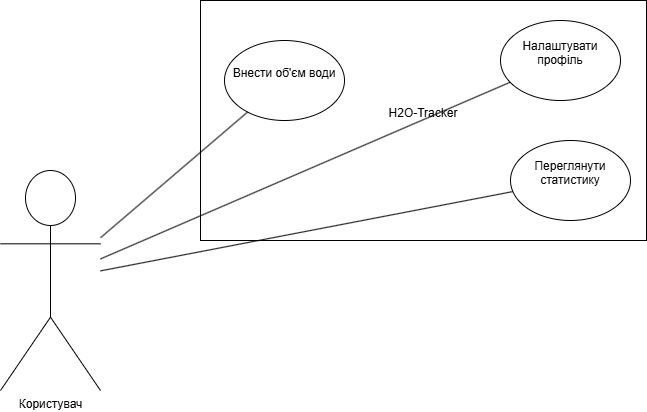

The diagram above was exported from draw.io. Its source (the exported page's mxGraphModel, read from the mxfile embedded in the PNG):
<mxGraphModel dx="1426" dy="777" grid="1" gridSize="10" guides="1" tooltips="1" connect="1" arrows="1" fold="1" page="1" pageScale="1" pageWidth="827" pageHeight="1169" math="0" shadow="0">
  <root>
    <mxCell id="0" />
    <mxCell id="1" parent="0" />
    <mxCell id="_IFD-AN7qlJTrVTPKIJv-1" parent="1" style="shape=umlActor;verticalLabelPosition=bottom;verticalAlign=top;html=1;" value="Користувач" vertex="1">
      <mxGeometry height="220" width="100" x="70" y="350" as="geometry" />
    </mxCell>
    <mxCell id="_IFD-AN7qlJTrVTPKIJv-2" parent="1" style="rounded=0;whiteSpace=wrap;html=1;" value="&#10;H2O-Tracker&#10;&#10;" vertex="1">
      <mxGeometry height="240" width="446" x="270" y="180" as="geometry" />
    </mxCell>
    <mxCell id="_IFD-AN7qlJTrVTPKIJv-3" parent="1" style="ellipse;whiteSpace=wrap;html=1;" value="&#10;Внести об'єм води&#10;&#10;" vertex="1">
      <mxGeometry height="80" width="120" x="294" y="220" as="geometry" />
    </mxCell>
    <mxCell id="_IFD-AN7qlJTrVTPKIJv-4" parent="1" style="ellipse;whiteSpace=wrap;html=1;" value="&#10;Налаштувати профіль&#10;&#10;" vertex="1">
      <mxGeometry height="80" width="120" x="570" y="200" as="geometry" />
    </mxCell>
    <mxCell id="_IFD-AN7qlJTrVTPKIJv-5" parent="1" style="ellipse;whiteSpace=wrap;html=1;" value="&#10;Переглянути статистику&#10;&#10;" vertex="1">
      <mxGeometry height="80" width="120" x="580" y="320" as="geometry" />
    </mxCell>
    <mxCell id="_IFD-AN7qlJTrVTPKIJv-7" edge="1" parent="1" source="_IFD-AN7qlJTrVTPKIJv-1" style="endArrow=none;html=1;rounded=0;" target="_IFD-AN7qlJTrVTPKIJv-3" value="">
      <mxGeometry height="50" relative="1" width="50" as="geometry">
        <mxPoint x="390" y="430" as="sourcePoint" />
        <mxPoint x="440" y="380" as="targetPoint" />
      </mxGeometry>
    </mxCell>
    <mxCell id="_IFD-AN7qlJTrVTPKIJv-8" edge="1" parent="1" source="_IFD-AN7qlJTrVTPKIJv-1" style="endArrow=none;html=1;rounded=0;" target="_IFD-AN7qlJTrVTPKIJv-5" value="">
      <mxGeometry height="50" relative="1" width="50" as="geometry">
        <mxPoint x="390" y="430" as="sourcePoint" />
        <mxPoint x="440" y="380" as="targetPoint" />
      </mxGeometry>
    </mxCell>
    <mxCell id="_IFD-AN7qlJTrVTPKIJv-9" edge="1" parent="1" source="_IFD-AN7qlJTrVTPKIJv-1" style="endArrow=none;html=1;rounded=0;" target="_IFD-AN7qlJTrVTPKIJv-4" value="">
      <mxGeometry height="50" relative="1" width="50" as="geometry">
        <Array as="points" />
        <mxPoint x="390" y="430" as="sourcePoint" />
        <mxPoint x="440" y="380" as="targetPoint" />
      </mxGeometry>
    </mxCell>
  </root>
</mxGraphModel>